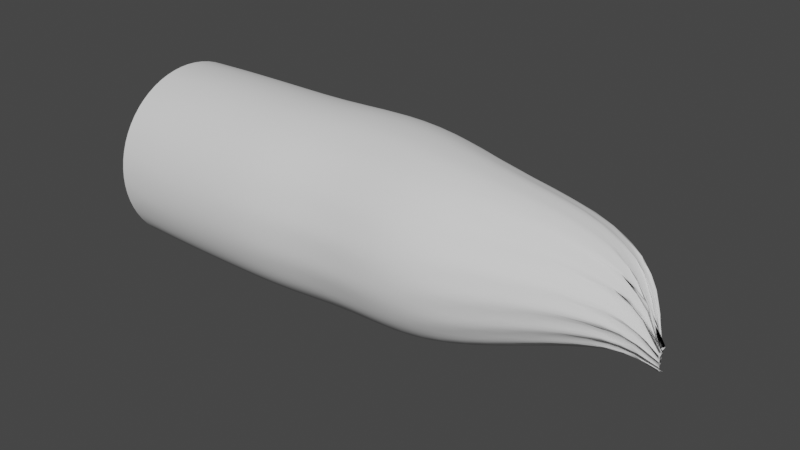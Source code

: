 # Source: wormhole.blend  (saved by Blender 3.2.14; exported with 4.5.12 LTS)
import bpy
from mathutils import Matrix  # noqa: F401  (used for matrix-valued properties, if any)

bpy.ops.wm.read_factory_settings(use_empty=True)
scene = bpy.context.scene
scene.name = 'Scene'

# ---- collections
col_collection = bpy.data.collections.new('Collection'); scene.collection.children.link(col_collection)

# ---- world
world_world = bpy.data.worlds.new('World'); scene.world = world_world
world_world.use_nodes = True; world_world.node_tree.nodes.clear()
_N = world_world.node_tree.nodes; _L = world_world.node_tree.links
n0 = _N.new('ShaderNodeOutputWorld'); n0.name = 'World Output'; n0.location = (300, 300)
n1 = _N.new('ShaderNodeBackground'); n1.name = 'Background'; n1.location = (10, 300)
n1.inputs[0].default_value = (0.05088, 0.05088, 0.05088, 1.0)
_L.new(n1.outputs[0], n0.inputs[0])
n0.is_active_output = True
world_world.color = (0.05088, 0.05088, 0.05088)
world_world.use_sun_shadow = False
world_world.sun_shadow_jitter_overblur = 0.0

# ---- meshes
me_cylinder = bpy.data.meshes.new('Cylinder')
me_cylinder.from_pydata([(1.256e-06, 30.0, -78.73), (6.14, -1.193, 87.89), (11.48, 27.72, -78.73), (7.77, -1.394, 87.89), (21.21, 21.21, -78.73), (9.151, -1.967, 87.89), (27.72, 11.48, -78.73), (10.07, -2.825, 87.89), (30.0, -1.311e-06, -78.73), (10.4, -3.837, 87.89), (27.72, -11.48, -78.73), (10.07, -4.849, 87.89), (21.21, -21.21, -78.73), (9.151, -5.707, 87.89), (11.48, -27.72, -78.73), (7.77, -6.28, 87.89), (-1.367e-06, -30.0, -78.73), (6.14, -6.481, 87.89), (-11.48, -27.72, -78.73), (4.51, -6.28, 87.89), (-21.21, -21.21, -78.73), (3.128, -5.707, 87.89), (-27.72, -11.48, -78.73), (2.205, -4.849, 87.89), (-30.0, 3.577e-07, -78.73), (1.88, -3.837, 87.89), (-27.72, 11.48, -78.73), (2.205, -2.825, 87.89), (-21.21, 21.21, -78.73), (3.128, -1.967, 87.89), (-11.48, 27.72, -78.73), (4.51, -1.394, 87.89), (0.0, 35.69, 0.0), (11.48, 33.41, 0.0), (21.21, 26.91, 0.0), (27.72, 17.17, 0.0), (30.0, 5.693, 0.0), (27.72, -5.787, 0.0), (21.21, -15.52, 0.0), (11.48, -22.02, 0.0), (-2.623e-06, -24.31, 0.0), (-11.48, -22.02, 0.0), (-21.21, -15.52, 0.0), (-27.72, -5.787, 0.0), (-30.0, 5.693, 0.0), (-27.72, 17.17, 0.0), (-21.21, 26.91, 0.0), (-11.48, 33.41, 0.0), (-6.277e-07, 20.48, 43.37), (8.813, 18.73, 43.37), (16.28, 13.74, 43.37), (21.28, 6.269, 43.37), (23.03, -2.544, 43.37), (21.28, -11.36, 43.37), (16.28, -18.83, 43.37), (8.813, -23.82, 43.37), (-2.641e-06, -25.57, 43.37), (-8.813, -23.82, 43.37), (-16.28, -18.83, 43.37), (-21.28, -11.36, 43.37), (-23.03, -2.544, 43.37), (-21.28, 6.269, 43.37), (-16.28, 13.74, 43.37), (-8.813, 18.73, 43.37), (11.48, 27.72, -32.3), (21.21, 21.21, -32.3), (27.72, 11.48, -32.3), (30.0, -1.311e-06, -32.3), (27.72, -11.48, -32.3), (21.21, -21.21, -32.3), (11.48, -27.72, -32.3), (-2.303e-06, -30.0, -32.3), (-11.48, -27.72, -32.3), (-21.21, -21.21, -32.3), (-27.72, -11.48, -32.3), (-30.0, 3.577e-07, -32.3), (-27.72, 11.48, -32.3), (-21.21, 21.21, -32.3), (-11.48, 27.72, -32.3), (3.193e-07, 30.0, -32.3), (5.853, 29.42, -47.18), (16.67, 24.94, -47.18), (24.94, 16.67, -47.18), (29.42, 5.853, -47.18), (29.42, -5.853, -47.18), (24.94, -16.67, -47.18), (16.67, -24.94, -47.18), (5.853, -29.42, -47.18), (-5.853, -29.42, -47.18), (-16.67, -24.94, -47.18), (-24.94, -16.67, -47.18), (-29.42, -5.853, -47.18), (-29.42, 5.853, -47.18), (-24.94, 16.67, -47.18), (-16.67, 24.94, -47.18), (-5.853, 29.42, -47.18), (5.853, 29.42, -17.07), (16.67, 24.94, -17.07), (24.94, 16.67, -17.07), (29.42, 5.853, -17.07), (29.42, -5.853, -17.07), (24.94, -16.67, -17.07), (16.67, -24.94, -17.07), (5.853, -29.42, -17.07), (-5.853, -29.42, -17.07), (-16.67, -24.94, -17.07), (-24.94, -16.67, -17.07), (-29.42, -5.853, -17.07), (-29.42, 5.853, -17.07), (-24.94, 16.67, -17.07), (-16.67, 24.94, -17.07), (-5.853, 29.42, -17.07), (5.853, 29.42, 20.9), (16.67, 24.94, 20.9), (24.94, 16.67, 20.9), (29.42, 5.853, 20.9), (29.42, -5.853, 20.9), (24.94, -16.67, 20.9), (16.67, -24.94, 20.9), (5.853, -29.42, 20.9), (-5.853, -29.42, 20.9), (-16.67, -24.94, 20.9), (-24.94, -16.67, 20.9), (-29.42, -5.853, 20.9), (-29.42, 5.853, 20.9), (-24.94, 16.67, 20.9), (-16.67, 24.94, 20.9), (-5.853, 29.42, 20.9), (2.987, 31.75, 70.26), (8.506, 29.46, 70.26), (12.73, 25.24, 70.26), (15.02, 19.72, 70.26), (15.02, 13.74, 70.26), (12.73, 8.224, 70.26), (8.506, 4.0, 70.26), (2.987, 1.714, 70.26), (-2.987, 1.714, 70.26), (-8.506, 8.013, 70.26), (-12.73, 12.24, 70.26), (-15.02, 17.76, 70.26), (-15.02, 23.73, 70.21), (-12.73, 29.25, 70.26), (-8.506, 29.46, 70.26), (-2.987, 31.75, 70.26)], [], [(96, 32, 111, 79), (32, 127, 47, 111), (47, 126, 46, 110), (46, 125, 45, 109), (45, 124, 44, 108), (44, 123, 43, 107), (43, 122, 42, 106), (42, 121, 41, 105), (41, 120, 40, 104), (40, 119, 39, 103), (39, 118, 38, 102), (38, 117, 37, 101), (37, 116, 36, 100), (36, 115, 35, 99), (35, 114, 34, 98), (34, 113, 33, 97), (33, 112, 32, 96), (48, 143, 63, 127), (63, 142, 62, 126), (62, 141, 61, 125), (61, 140, 60, 124), (60, 139, 59, 123), (59, 138, 58, 122), (58, 137, 57, 121), (57, 136, 56, 120), (56, 135, 55, 119), (55, 134, 54, 118), (54, 133, 53, 117), (53, 132, 52, 116), (52, 131, 51, 115), (51, 130, 50, 114), (50, 129, 49, 113), (49, 128, 48, 112), (64, 96, 79, 80), (65, 97, 64, 81), (66, 98, 65, 82), (67, 99, 66, 83), (68, 100, 67, 84), (69, 101, 68, 85), (70, 102, 69, 86), (71, 103, 70, 87), (72, 104, 71, 88), (73, 105, 72, 89), (74, 106, 73, 90), (75, 107, 74, 91), (76, 108, 75, 92), (77, 109, 76, 93), (78, 110, 77, 94), (79, 111, 78, 95), (31, 142, 63, 143), (48, 128, 1, 143), (29, 141, 62, 142), (27, 140, 61, 141), (25, 139, 60, 140), (23, 138, 59, 139), (21, 137, 58, 138), (19, 136, 57, 137), (17, 135, 56, 136), (15, 134, 55, 135), (13, 133, 54, 134), (11, 132, 53, 133), (9, 131, 52, 132), (7, 130, 51, 131), (5, 129, 50, 130), (3, 128, 49, 129), (64, 80, 2, 81), (65, 81, 4, 82), (66, 82, 6, 83), (67, 83, 8, 84), (68, 84, 10, 85), (69, 85, 12, 86), (70, 86, 14, 87), (71, 87, 16, 88), (72, 88, 18, 89), (73, 89, 20, 90), (74, 90, 22, 91), (75, 91, 24, 92), (76, 92, 26, 93), (77, 93, 28, 94), (78, 94, 30, 95), (97, 65, 98, 34), (98, 66, 99, 35), (99, 67, 100, 36), (100, 68, 101, 37), (101, 69, 102, 38), (102, 70, 103, 39), (103, 71, 104, 40), (104, 72, 105, 41), (105, 73, 106, 42), (106, 74, 107, 43), (107, 75, 108, 44), (108, 76, 109, 45), (109, 77, 110, 46), (110, 78, 111, 47), (112, 48, 127, 32), (112, 33, 113, 49), (126, 47, 127, 63), (125, 46, 126, 62), (124, 45, 125, 61), (123, 44, 124, 60), (122, 43, 123, 59), (121, 42, 122, 58), (120, 41, 121, 57), (119, 40, 120, 56), (118, 39, 119, 55), (117, 38, 118, 54), (116, 37, 117, 53), (115, 36, 116, 52), (114, 35, 115, 51), (113, 34, 114, 50), (0, 2, 80), (128, 3, 1), (2, 4, 81), (129, 5, 3), (4, 6, 82), (130, 7, 5), (6, 8, 83), (131, 9, 7), (8, 10, 84), (132, 11, 9), (10, 12, 85), (133, 13, 11), (12, 14, 86), (134, 15, 13), (14, 16, 87), (135, 17, 15), (16, 18, 88), (136, 19, 17), (18, 20, 89), (137, 21, 19), (20, 22, 90), (138, 23, 21), (22, 24, 91), (139, 25, 23), (24, 26, 92), (140, 27, 25), (26, 28, 93), (141, 29, 27), (28, 30, 94), (142, 31, 29), (30, 0, 95), (143, 1, 31), (96, 64, 97, 33), (0, 80, 79, 95)])
me_cylinder.polygons.foreach_set('use_smooth', [True] * 144)
_uv = me_cylinder.uv_layers.new(name='UVMap')
_uv.uv.foreach_set('vector', [0.9688, 0.6875, 0.0, 0.75, 0.03125, 0.6875, 1.0, 0.625, 0.0, 0.75, 0.03125, 0.8125, 0.0625, 0.75, 0.03125, 0.6875, 0.0625, 0.75, 0.09375, 0.8125, 0.125, 0.75, 0.09375, 0.6875, 0.125, 0.75, 0.1562, 0.8125, 0.1875, 0.75, 0.1562, 0.6875, 0.1875, 0.75, 0.2188, 0.8125, 0.25, 0.75, 0.2188, 0.6875, 0.25, 0.75, 0.2812, 0.8125, 0.3125, 0.75, 0.2812, 0.6875, 0.3125, 0.75, 0.3438, 0.8125, 0.375, 0.75, 0.3438, 0.6875, 0.375, 0.75, 0.4062, 0.8125, 0.4375, 0.75, 0.4062, 0.6875, 0.4375, 0.75, 0.4688, 0.8125, 0.5, 0.75, 0.4688, 0.6875, 0.5, 0.75, 0.5312, 0.8125, 0.5625, 0.75, 0.5312, 0.6875, 0.5625, 0.75, 0.5938, 0.8125, 0.625, 0.75, 0.5938, 0.6875, 0.625, 0.75, 0.6562, 0.8125, 0.6875, 0.75, 0.6562, 0.6875, 0.6875, 0.75, 0.7188, 0.8125, 0.75, 0.75, 0.7188, 0.6875, 0.75, 0.75, 0.7812, 0.8125, 0.8125, 0.75, 0.7812, 0.6875, 0.8125, 0.75, 0.8438, 0.8125, 0.875, 0.75, 0.8438, 0.6875, 0.875, 0.75, 0.9062, 0.8125, 0.9375, 0.75, 0.9062, 0.6875, 0.9375, 0.75, 0.9688, 0.8125, 1.0, 0.75, 0.9688, 0.6875, 0.0, 0.875, 0.03125, 0.9375, 0.0625, 0.875, 0.03125, 0.8125, 0.0625, 0.875, 0.09375, 0.9375, 0.125, 0.875, 0.09375, 0.8125, 0.125, 0.875, 0.1562, 0.9375, 0.1875, 0.875, 0.1562, 0.8125, 0.1875, 0.875, 0.2188, 0.9375, 0.25, 0.875, 0.2188, 0.8125, 0.25, 0.875, 0.2812, 0.9375, 0.3125, 0.875, 0.2812, 0.8125, 0.3125, 0.875, 0.3438, 0.9375, 0.375, 0.875, 0.3438, 0.8125, 0.375, 0.875, 0.4062, 0.9375, 0.4375, 0.875, 0.4062, 0.8125, 0.4375, 0.875, 0.4688, 0.9375, 0.5, 0.875, 0.4688, 0.8125, 0.5, 0.875, 0.5312, 0.9375, 0.5625, 0.875, 0.5312, 0.8125, 0.5625, 0.875, 0.5938, 0.9375, 0.625, 0.875, 0.5938, 0.8125, 0.625, 0.875, 0.6562, 0.9375, 0.6875, 0.875, 0.6562, 0.8125, 0.6875, 0.875, 0.7188, 0.9375, 0.75, 0.875, 0.7188, 0.8125, 0.75, 0.875, 0.7812, 0.9375, 0.8125, 0.875, 0.7812, 0.8125, 0.8125, 0.875, 0.8438, 0.9375, 0.875, 0.875, 0.8438, 0.8125, 0.875, 0.875, 0.9062, 0.9375, 0.9375, 0.875, 0.9062, 0.8125, 0.9375, 0.875, 0.9688, 0.9375, 1.0, 0.875, 0.9688, 0.8125, 0.9375, 0.625, 0.9688, 0.6875, 1.0, 0.625, 0.9688, 0.5625, 0.875, 0.625, 0.9062, 0.6875, 0.9375, 0.625, 0.9062, 0.5625, 0.8125, 0.625, 0.8438, 0.6875, 0.875, 0.625, 0.8438, 0.5625, 0.75, 0.625, 0.7812, 0.6875, 0.8125, 0.625, 0.7812, 0.5625, 0.6875, 0.625, 0.7188, 0.6875, 0.75, 0.625, 0.7188, 0.5625, 0.625, 0.625, 0.6562, 0.6875, 0.6875, 0.625, 0.6562, 0.5625, 0.5625, 0.625, 0.5938, 0.6875, 0.625, 0.625, 0.5938, 0.5625, 0.5, 0.625, 0.5312, 0.6875, 0.5625, 0.625, 0.5312, 0.5625, 0.4375, 0.625, 0.4688, 0.6875, 0.5, 0.625, 0.4688, 0.5625, 0.375, 0.625, 0.4062, 0.6875, 0.4375, 0.625, 0.4062, 0.5625, 0.3125, 0.625, 0.3438, 0.6875, 0.375, 0.625, 0.3438, 0.5625, 0.25, 0.625, 0.2812, 0.6875, 0.3125, 0.625, 0.2812, 0.5625, 0.1875, 0.625, 0.2188, 0.6875, 0.25, 0.625, 0.2188, 0.5625, 0.125, 0.625, 0.1562, 0.6875, 0.1875, 0.625, 0.1562, 0.5625, 0.0625, 0.625, 0.09375, 0.6875, 0.125, 0.625, 0.09375, 0.5625, 0.0, 0.625, 0.03125, 0.6875, 0.0625, 0.625, 0.03125, 0.5625, 0.0625, 1.0, 0.09375, 0.9375, 0.0625, 0.875, 0.03125, 0.9375, 1.0, 0.875, 0.9688, 0.9375, 0.0, 1.0, 0.03125, 0.9375, 0.125, 1.0, 0.1562, 0.9375, 0.125, 0.875, 0.09375, 0.9375, 0.1875, 1.0, 0.2188, 0.9375, 0.1875, 0.875, 0.1562, 0.9375, 0.25, 1.0, 0.2812, 0.9375, 0.25, 0.875, 0.2188, 0.9375, 0.3125, 1.0, 0.3438, 0.9375, 0.3125, 0.875, 0.2812, 0.9375, 0.375, 1.0, 0.4062, 0.9375, 0.375, 0.875, 0.3438, 0.9375, 0.4375, 1.0, 0.4688, 0.9375, 0.4375, 0.875, 0.4062, 0.9375, 0.5, 1.0, 0.5312, 0.9375, 0.5, 0.875, 0.4688, 0.9375, 0.5625, 1.0, 0.5938, 0.9375, 0.5625, 0.875, 0.5312, 0.9375, 0.625, 1.0, 0.6562, 0.9375, 0.625, 0.875, 0.5938, 0.9375, 0.6875, 1.0, 0.7188, 0.9375, 0.6875, 0.875, 0.6562, 0.9375, 0.75, 1.0, 0.7812, 0.9375, 0.75, 0.875, 0.7188, 0.9375, 0.8125, 1.0, 0.8438, 0.9375, 0.8125, 0.875, 0.7812, 0.9375, 0.875, 1.0, 0.9062, 0.9375, 0.875, 0.875, 0.8438, 0.9375, 0.9375, 1.0, 0.9688, 0.9375, 0.9375, 0.875, 0.9062, 0.9375, 0.9375, 0.625, 0.9688, 0.5625, 0.9375, 0.5, 0.9062, 0.5625, 0.875, 0.625, 0.9062, 0.5625, 0.875, 0.5, 0.8438, 0.5625, 0.8125, 0.625, 0.8438, 0.5625, 0.8125, 0.5, 0.7812, 0.5625, 0.75, 0.625, 0.7812, 0.5625, 0.75, 0.5, 0.7188, 0.5625, 0.6875, 0.625, 0.7188, 0.5625, 0.6875, 0.5, 0.6562, 0.5625, 0.625, 0.625, 0.6562, 0.5625, 0.625, 0.5, 0.5938, 0.5625, 0.5625, 0.625, 0.5938, 0.5625, 0.5625, 0.5, 0.5312, 0.5625, 0.5, 0.625, 0.5312, 0.5625, 0.5, 0.5, 0.4688, 0.5625, 0.4375, 0.625, 0.4688, 0.5625, 0.4375, 0.5, 0.4062, 0.5625, 0.375, 0.625, 0.4062, 0.5625, 0.375, 0.5, 0.3438, 0.5625, 0.3125, 0.625, 0.3438, 0.5625, 0.3125, 0.5, 0.2812, 0.5625, 0.25, 0.625, 0.2812, 0.5625, 0.25, 0.5, 0.2188, 0.5625, 0.1875, 0.625, 0.2188, 0.5625, 0.1875, 0.5, 0.1562, 0.5625, 0.125, 0.625, 0.1562, 0.5625, 0.125, 0.5, 0.09375, 0.5625, 0.0625, 0.625, 0.09375, 0.5625, 0.0625, 0.5, 0.03125, 0.5625, 0.9062, 0.6875, 0.875, 0.625, 0.8438, 0.6875, 0.875, 0.75, 0.8438, 0.6875, 0.8125, 0.625, 0.7812, 0.6875, 0.8125, 0.75, 0.7812, 0.6875, 0.75, 0.625, 0.7188, 0.6875, 0.75, 0.75, 0.7188, 0.6875, 0.6875, 0.625, 0.6562, 0.6875, 0.6875, 0.75, 0.6562, 0.6875, 0.625, 0.625, 0.5938, 0.6875, 0.625, 0.75, 0.5938, 0.6875, 0.5625, 0.625, 0.5312, 0.6875, 0.5625, 0.75, 0.5312, 0.6875, 0.5, 0.625, 0.4688, 0.6875, 0.5, 0.75, 0.4688, 0.6875, 0.4375, 0.625, 0.4062, 0.6875, 0.4375, 0.75, 0.4062, 0.6875, 0.375, 0.625, 0.3438, 0.6875, 0.375, 0.75, 0.3438, 0.6875, 0.3125, 0.625, 0.2812, 0.6875, 0.3125, 0.75, 0.2812, 0.6875, 0.25, 0.625, 0.2188, 0.6875, 0.25, 0.75, 0.2188, 0.6875, 0.1875, 0.625, 0.1562, 0.6875, 0.1875, 0.75, 0.1562, 0.6875, 0.125, 0.625, 0.09375, 0.6875, 0.125, 0.75, 0.09375, 0.6875, 0.0625, 0.625, 0.03125, 0.6875, 0.0625, 0.75, 0.9688, 0.8125, 0.0, 0.875, 0.03125, 0.8125, 1.0, 0.75, 0.9688, 0.8125, 0.9375, 0.75, 0.9062, 0.8125, 0.9375, 0.875, 0.09375, 0.8125, 0.0625, 0.75, 0.03125, 0.8125, 0.0625, 0.875, 0.1562, 0.8125, 0.125, 0.75, 0.09375, 0.8125, 0.125, 0.875, 0.2188, 0.8125, 0.1875, 0.75, 0.1562, 0.8125, 0.1875, 0.875, 0.2812, 0.8125, 0.25, 0.75, 0.2188, 0.8125, 0.25, 0.875, 0.3438, 0.8125, 0.3125, 0.75, 0.2812, 0.8125, 0.3125, 0.875, 0.4062, 0.8125, 0.375, 0.75, 0.3438, 0.8125, 0.375, 0.875, 0.4688, 0.8125, 0.4375, 0.75, 0.4062, 0.8125, 0.4375, 0.875, 0.5312, 0.8125, 0.5, 0.75, 0.4688, 0.8125, 0.5, 0.875, 0.5938, 0.8125, 0.5625, 0.75, 0.5312, 0.8125, 0.5625, 0.875, 0.6562, 0.8125, 0.625, 0.75, 0.5938, 0.8125, 0.625, 0.875, 0.7188, 0.8125, 0.6875, 0.75, 0.6562, 0.8125, 0.6875, 0.875, 0.7812, 0.8125, 0.75, 0.75, 0.7188, 0.8125, 0.75, 0.875, 0.8438, 0.8125, 0.8125, 0.75, 0.7812, 0.8125, 0.8125, 0.875, 0.9062, 0.8125, 0.875, 0.75, 0.8438, 0.8125, 0.875, 0.875, 1.0, 0.5, 0.9375, 0.5, 0.9688, 0.5625, 0.9688, 0.9375, 0.9375, 1.0, 1.0, 1.0, 0.9375, 0.5, 0.875, 0.5, 0.9062, 0.5625, 0.9062, 0.9375, 0.875, 1.0, 0.9375, 1.0, 0.875, 0.5, 0.8125, 0.5, 0.8438, 0.5625, 0.8438, 0.9375, 0.8125, 1.0, 0.875, 1.0, 0.8125, 0.5, 0.75, 0.5, 0.7812, 0.5625, 0.7812, 0.9375, 0.75, 1.0, 0.8125, 1.0, 0.75, 0.5, 0.6875, 0.5, 0.7188, 0.5625, 0.7188, 0.9375, 0.6875, 1.0, 0.75, 1.0, 0.6875, 0.5, 0.625, 0.5, 0.6562, 0.5625, 0.6562, 0.9375, 0.625, 1.0, 0.6875, 1.0, 0.625, 0.5, 0.5625, 0.5, 0.5938, 0.5625, 0.5938, 0.9375, 0.5625, 1.0, 0.625, 1.0, 0.5625, 0.5, 0.5, 0.5, 0.5312, 0.5625, 0.5312, 0.9375, 0.5, 1.0, 0.5625, 1.0, 0.5, 0.5, 0.4375, 0.5, 0.4688, 0.5625, 0.4688, 0.9375, 0.4375, 1.0, 0.5, 1.0, 0.4375, 0.5, 0.375, 0.5, 0.4062, 0.5625, 0.4062, 0.9375, 0.375, 1.0, 0.4375, 1.0, 0.375, 0.5, 0.3125, 0.5, 0.3438, 0.5625, 0.3438, 0.9375, 0.3125, 1.0, 0.375, 1.0, 0.3125, 0.5, 0.25, 0.5, 0.2812, 0.5625, 0.2812, 0.9375, 0.25, 1.0, 0.3125, 1.0, 0.25, 0.5, 0.1875, 0.5, 0.2188, 0.5625, 0.2188, 0.9375, 0.1875, 1.0, 0.25, 1.0, 0.1875, 0.5, 0.125, 0.5, 0.1562, 0.5625, 0.1562, 0.9375, 0.125, 1.0, 0.1875, 1.0, 0.125, 0.5, 0.0625, 0.5, 0.09375, 0.5625, 0.09375, 0.9375, 0.0625, 1.0, 0.125, 1.0, 0.0625, 0.5, 0.0, 0.5, 0.03125, 0.5625, 0.03125, 0.9375, 0.0, 1.0, 0.0625, 1.0, 0.9688, 0.6875, 0.9375, 0.625, 0.9062, 0.6875, 0.9375, 0.75, 1.0, 0.5, 0.9688, 0.5625, 0.0, 0.625, 0.03125, 0.5625])
me_cylinder.update()

# ---- objects
ob_cylinder = bpy.data.objects.new('Cylinder', me_cylinder)

# ---- transforms, parenting, visibility, modifiers, constraints
ob_cylinder.location = (0.0, 0.0, 0.0)
ob_cylinder.rotation_euler = (0.0, 1.571, 0.0)
_m = ob_cylinder.modifiers.new('Subdivision', 'SUBSURF')
_m = ob_cylinder.modifiers.new('Displace', 'DISPLACE')
_m.strength = 2.2

# ---- collection membership
col_collection.objects.link(ob_cylinder)

# ---- scene / render settings (as saved in the file)
scene.frame_start = 1; scene.frame_end = 250; scene.frame_set(1)
scene.render.engine = 'BLENDER_EEVEE_NEXT'
scene.cycles.sampling_pattern = 'TABULATED_SOBOL'
scene.cycles.use_light_tree = False
scene.view_settings.view_transform = 'Filmic'
bpy.context.view_layer.update()

# ---- added for rendering (the .blend has no active camera and no usable light): camera, sun
cam_auto = bpy.data.cameras.new('AutoCamera')
cam_auto.lens = 50.0
cam_auto.sensor_width = 36.0
cam_auto.clip_end = 3058.73
ob_auto_camera = bpy.data.objects.new('AutoCamera', cam_auto)
scene.collection.objects.link(ob_auto_camera)
ob_auto_camera.location = (179.138, -208.108, 139.314)
ob_auto_camera.rotation_euler = (1.09748, -7.21219e-08, 0.694738)
scene.camera = ob_auto_camera
light_auto_sun = bpy.data.lights.new('AutoSun', 'SUN')
light_auto_sun.energy = 3.0
light_auto_sun.angle = 0.0523599
ob_auto_sun = bpy.data.objects.new('AutoSun', light_auto_sun)
scene.collection.objects.link(ob_auto_sun)
ob_auto_sun.rotation_euler = (0.872665, 0.174533, 0.523599)
bpy.context.view_layer.update()
